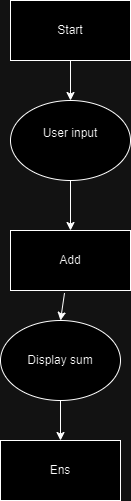

The diagram above was exported from draw.io. Its source (the exported page's mxGraphModel, read from the mxfile embedded in the PNG):
<mxGraphModel dx="1050" dy="557" grid="1" gridSize="10" guides="1" tooltips="1" connect="1" arrows="1" fold="1" page="1" pageScale="1" pageWidth="850" pageHeight="1100" math="0" shadow="0">
  <root>
    <mxCell id="0" />
    <mxCell id="1" parent="0" />
    <mxCell id="SmWGqzSWVR4Br5s8hBzZ-1" value="Start" style="rounded=0;whiteSpace=wrap;html=1;" vertex="1" parent="1">
      <mxGeometry x="280" y="50" width="120" height="60" as="geometry" />
    </mxCell>
    <mxCell id="SmWGqzSWVR4Br5s8hBzZ-2" value="User input&lt;div&gt;&lt;br&gt;&lt;/div&gt;" style="ellipse;whiteSpace=wrap;html=1;" vertex="1" parent="1">
      <mxGeometry x="280" y="150" width="120" height="80" as="geometry" />
    </mxCell>
    <mxCell id="SmWGqzSWVR4Br5s8hBzZ-3" value="Add" style="rounded=0;whiteSpace=wrap;html=1;" vertex="1" parent="1">
      <mxGeometry x="280" y="280" width="120" height="60" as="geometry" />
    </mxCell>
    <mxCell id="SmWGqzSWVR4Br5s8hBzZ-5" value="Display sum" style="ellipse;whiteSpace=wrap;html=1;" vertex="1" parent="1">
      <mxGeometry x="270" y="370" width="120" height="80" as="geometry" />
    </mxCell>
    <mxCell id="SmWGqzSWVR4Br5s8hBzZ-6" value="Ens" style="rounded=0;whiteSpace=wrap;html=1;" vertex="1" parent="1">
      <mxGeometry x="270" y="490" width="120" height="60" as="geometry" />
    </mxCell>
    <mxCell id="SmWGqzSWVR4Br5s8hBzZ-7" value="" style="endArrow=classic;html=1;rounded=0;exitX=0.5;exitY=1;exitDx=0;exitDy=0;entryX=0.5;entryY=0;entryDx=0;entryDy=0;" edge="1" parent="1" source="SmWGqzSWVR4Br5s8hBzZ-1" target="SmWGqzSWVR4Br5s8hBzZ-2">
      <mxGeometry width="50" height="50" relative="1" as="geometry">
        <mxPoint x="400" y="320" as="sourcePoint" />
        <mxPoint x="450" y="270" as="targetPoint" />
      </mxGeometry>
    </mxCell>
    <mxCell id="SmWGqzSWVR4Br5s8hBzZ-8" value="" style="endArrow=classic;html=1;rounded=0;exitX=0.5;exitY=1;exitDx=0;exitDy=0;entryX=0.5;entryY=0;entryDx=0;entryDy=0;" edge="1" parent="1" source="SmWGqzSWVR4Br5s8hBzZ-2" target="SmWGqzSWVR4Br5s8hBzZ-3">
      <mxGeometry width="50" height="50" relative="1" as="geometry">
        <mxPoint x="400" y="320" as="sourcePoint" />
        <mxPoint x="450" y="270" as="targetPoint" />
      </mxGeometry>
    </mxCell>
    <mxCell id="SmWGqzSWVR4Br5s8hBzZ-9" value="" style="endArrow=classic;html=1;rounded=0;exitX=0.45;exitY=1.043;exitDx=0;exitDy=0;entryX=0.5;entryY=0;entryDx=0;entryDy=0;exitPerimeter=0;" edge="1" parent="1" source="SmWGqzSWVR4Br5s8hBzZ-3" target="SmWGqzSWVR4Br5s8hBzZ-5">
      <mxGeometry width="50" height="50" relative="1" as="geometry">
        <mxPoint x="400" y="320" as="sourcePoint" />
        <mxPoint x="340" y="360" as="targetPoint" />
      </mxGeometry>
    </mxCell>
    <mxCell id="SmWGqzSWVR4Br5s8hBzZ-10" value="" style="endArrow=classic;html=1;rounded=0;exitX=0.5;exitY=1;exitDx=0;exitDy=0;entryX=0.5;entryY=0;entryDx=0;entryDy=0;" edge="1" parent="1" source="SmWGqzSWVR4Br5s8hBzZ-5" target="SmWGqzSWVR4Br5s8hBzZ-6">
      <mxGeometry width="50" height="50" relative="1" as="geometry">
        <mxPoint x="400" y="320" as="sourcePoint" />
        <mxPoint x="450" y="270" as="targetPoint" />
      </mxGeometry>
    </mxCell>
  </root>
</mxGraphModel>